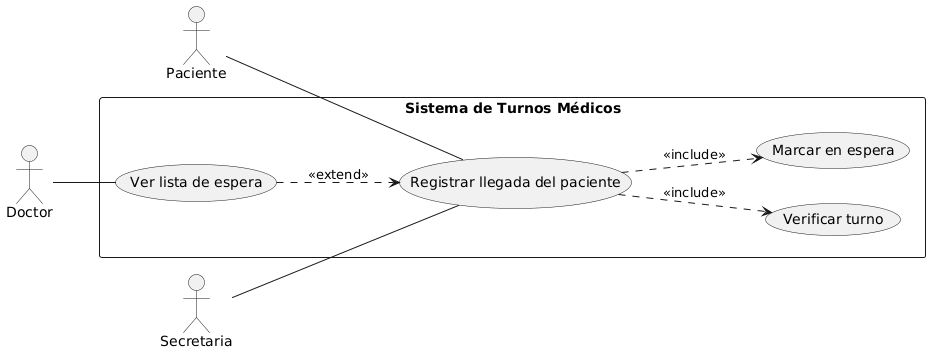

The diagram above was rendered by PlantUML. Its source (embedded in the PNG):
@startuml
left to right direction

actor Paciente
actor Secretaria
actor Doctor

rectangle "Sistema de Turnos Médicos" {
    usecase "Registrar llegada del paciente" as UC1
    usecase "Verificar turno" as UC2
    usecase "Marcar en espera" as UC3
    usecase "Ver lista de espera" as UC4
}

Paciente -- UC1
Secretaria -- UC1
Doctor -- UC4

UC1 ..> UC2 : <<include>>
UC1 ..> UC3 : <<include>>
UC4 ..> UC1 : <<extend>>
@enduml